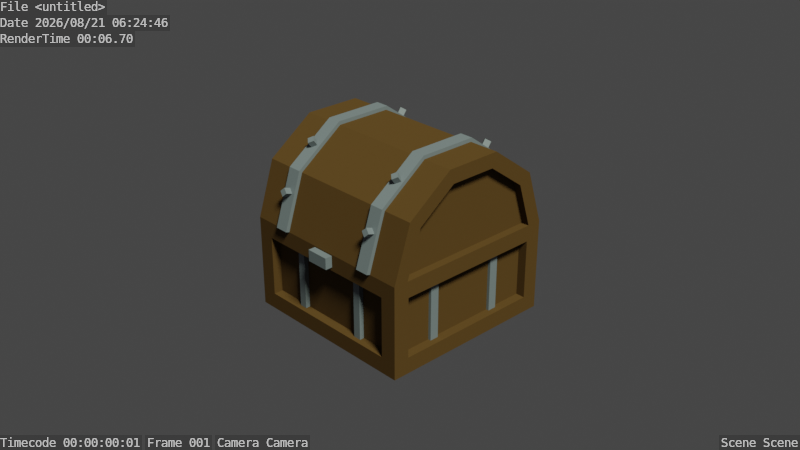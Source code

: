 # Source: TreasureChest_02.blend  (saved by Blender 2.93.21; exported with 4.5.12 LTS)
import bpy
from mathutils import Matrix  # noqa: F401  (used for matrix-valued properties, if any)

bpy.ops.wm.read_factory_settings(use_empty=True)
scene = bpy.context.scene
scene.name = 'Scene'

# ---- collections
col_collection = bpy.data.collections.new('Collection'); scene.collection.children.link(col_collection)

# ---- materials (node trees are filled in below, after node groups)
mat_mat_wood = bpy.data.materials.new('MAT_Wood')
mat_mat_metal = bpy.data.materials.new('MAT_Metal')

# ---- material node trees
mat_mat_wood.use_nodes = True; mat_mat_wood.node_tree.nodes.clear()
_N = mat_mat_wood.node_tree.nodes; _L = mat_mat_wood.node_tree.links
n0 = _N.new('ShaderNodeOutputMaterial'); n0.name = 'Material Output'; n0.location = (300, 300)
n1 = _N.new('ShaderNodeBsdfPrincipled'); n1.name = 'Principled BSDF'; n1.location = (10, 300)
n1.distribution = 'GGX'
n1.subsurface_method = 'BURLEY'
n1.inputs[0].default_value = (0.07323, 0.03939, 0.01306, 1.0)
n1.inputs[2].default_value = 1.0
n1.inputs[3].default_value = 1.45
n1.inputs[13].default_value = 0.025
n1.inputs[27].default_value = (0.0, 0.0, 0.0, 1.0)
n1.inputs[28].default_value = 1.0
_L.new(n1.outputs[0], n0.inputs[0])
n0.is_active_output = True
mat_mat_metal.use_nodes = True; mat_mat_metal.node_tree.nodes.clear()
_N = mat_mat_metal.node_tree.nodes; _L = mat_mat_metal.node_tree.links
n0 = _N.new('ShaderNodeOutputMaterial'); n0.name = 'Material Output'; n0.location = (300, 300)
n1 = _N.new('ShaderNodeBsdfPrincipled'); n1.name = 'Principled BSDF'; n1.location = (10, 300)
n1.distribution = 'GGX'
n1.subsurface_method = 'BURLEY'
n1.inputs[0].default_value = (0.1267, 0.1497, 0.1734, 1.0)
n1.inputs[2].default_value = 0.5083
n1.inputs[3].default_value = 1.45
n1.inputs[13].default_value = 0.4667
n1.inputs[27].default_value = (0.0, 0.0, 0.0, 1.0)
n1.inputs[28].default_value = 1.0
_L.new(n1.outputs[0], n0.inputs[0])
n0.is_active_output = True

# ---- world
world_world = bpy.data.worlds.new('World'); scene.world = world_world
world_world.use_nodes = True; world_world.node_tree.nodes.clear()
_N = world_world.node_tree.nodes; _L = world_world.node_tree.links
n0 = _N.new('ShaderNodeOutputWorld'); n0.name = 'World Output'; n0.location = (300, 300)
n1 = _N.new('ShaderNodeBackground'); n1.name = 'Background'; n1.location = (10, 300)
n1.inputs[0].default_value = (0.05088, 0.05088, 0.05088, 1.0)
_L.new(n1.outputs[0], n0.inputs[0])
n0.is_active_output = True
world_world.color = (0.05088, 0.05088, 0.05088)
world_world.use_sun_shadow = False
world_world.sun_shadow_jitter_overblur = 0.0

# ---- cameras
cam_camera = bpy.data.cameras.new('Camera')
cam_camera.clip_end = 100.0
cam_camera.ortho_scale = 7.314

# ---- lights
light_light = bpy.data.lights.new('Light', 'SUN')
light_light.color = (0.9236, 1.0, 0.7988)
light_light.transmission_factor = 0.0
light_light.angle = 0.1993
light_light.energy = 5.0
light_light.shadow_soft_size = 0.1
light_light.shadow_cascade_max_distance = 1000.0

# ---- meshes
me_cylinder = bpy.data.meshes.new('Cylinder')
me_cylinder.from_pydata([(-1.0, -1.0, 5.96e-08), (-1.0, 1.0, 1.788e-07), (-1.0, 0.809, 0.5878), (-1.0, 0.309, 0.9511), (-1.0, -0.309, 0.9511), (-1.0, -0.809, 0.5878), (-0.6696, -0.322, 0.9912), (-0.522, -0.322, 0.9912), (-0.522, -1.04, 0.01303), (-0.6696, -1.04, 0.01303), (-0.6696, -0.8431, 0.6126), (-0.522, -0.8431, 0.6126), (-0.522, -1.0, 5.96e-08), (-0.6696, -1.0, 5.96e-08), (-0.6696, 1.0, 1.192e-07), (-0.522, 1.0, 1.192e-07), (-0.522, 0.809, 0.5878), (-0.6696, 0.809, 0.5878), (-0.522, 0.309, 0.9511), (-0.6696, 0.309, 0.9511), (-0.522, -0.309, 0.9511), (-0.6696, -0.309, 0.9511), (-0.522, -0.809, 0.5878), (-0.6696, -0.809, 0.5878), (-0.522, 0.322, 0.9912), (-0.6696, 0.322, 0.9912), (-0.522, 0.8431, 0.6126), (-0.6696, 0.8431, 0.6126), (-0.522, 1.04, 0.01303), (-0.6696, 1.04, 0.01303), (-1.0, -1.0, 5.96e-08), (-1.0, 1.0, 1.788e-07), (-1.0, 0.809, 0.5878), (-1.0, 0.309, 0.9511), (-1.0, -0.309, 0.9511), (-1.0, -0.809, 0.5878), (-1.0, -0.836, 5.96e-08), (-1.0, 0.836, 1.192e-07), (-1.0, 0.6764, 0.4914), (-1.0, 0.2584, 0.7951), (-1.0, -0.2584, 0.7951), (-1.0, -0.6764, 0.4914), (-0.9124, -0.836, 5.96e-08), (-0.9124, 0.836, 1.192e-07), (-0.9124, 0.6764, 0.4914), (-0.9124, 0.2584, 0.7951), (-0.9124, -0.2584, 0.7951), (-0.9124, -0.6764, 0.4914), (-0.9124, -3.569e-07, 1.192e-07), (1.0, -1.0, -5.96e-08), (1.0, 1.0, 0.0), (1.0, 0.809, 0.5878), (1.0, 0.309, 0.9511), (1.0, -0.309, 0.9511), (1.0, -0.809, 0.5878), (0.6696, -0.322, 0.9912), (0.522, -0.322, 0.9912), (0.522, -1.04, 0.01303), (0.6696, -1.04, 0.01303), (0.6696, -0.8431, 0.6126), (0.522, -0.8431, 0.6126), (0.522, -1.0, -5.96e-08), (0.6696, -1.0, -5.96e-08), (0.6696, 1.0, 0.0), (0.522, 1.0, 0.0), (0.522, 0.809, 0.5878), (0.6696, 0.809, 0.5878), (0.522, 0.309, 0.9511), (0.6696, 0.309, 0.9511), (0.522, -0.309, 0.9511), (0.6696, -0.309, 0.9511), (0.522, -0.809, 0.5878), (0.6696, -0.809, 0.5878), (0.522, 0.322, 0.9912), (0.6696, 0.322, 0.9912), (0.522, 0.8431, 0.6126), (0.6696, 0.8431, 0.6126), (0.522, 1.04, 0.01303), (0.6696, 1.04, 0.01303), (1.0, -1.0, -5.96e-08), (1.0, 1.0, 0.0), (1.0, 0.809, 0.5878), (1.0, 0.309, 0.9511), (1.0, -0.309, 0.9511), (1.0, -0.809, 0.5878), (1.0, -0.836, -5.96e-08), (1.0, 0.836, -5.96e-08), (1.0, 0.6764, 0.4914), (1.0, 0.2584, 0.7951), (1.0, -0.2584, 0.7951), (1.0, -0.6764, 0.4914), (0.9124, -0.836, -5.96e-08), (0.9124, 0.836, -5.96e-08), (0.9124, 0.6764, 0.4914), (0.9124, 0.2584, 0.7951), (0.9124, -0.2584, 0.7951), (0.9124, -0.6764, 0.4914), (0.9124, 2.377e-07, -5.96e-08), (3.08e-07, -0.809, 0.5878), (3.257e-07, -1.0, 0.0), (-3.257e-07, 1.0, 5.96e-08), (-2.193e-07, 0.809, 0.5878), (-2.887e-08, 0.309, 0.9511), (1.725e-07, -0.309, 0.9511)], [], [(10, 9, 8, 11), (98, 22, 12, 99), (14, 1, 2, 17), (103, 20, 22, 98), (102, 18, 20, 103), (21, 4, 5, 23), (101, 16, 18, 102), (19, 3, 4, 21), (100, 15, 16, 101), (17, 2, 3, 19), (15, 14, 29, 28), (21, 23, 10, 6), (18, 16, 26, 24), (23, 5, 0, 13), (17, 19, 25, 27), (12, 22, 11, 8), (6, 10, 11, 7), (25, 6, 7, 24), (27, 25, 24, 26), (29, 27, 26, 28), (22, 20, 7, 11), (14, 17, 27, 29), (16, 15, 28, 26), (19, 21, 6, 25), (23, 13, 9, 10), (20, 18, 24, 7), (13, 12, 8, 9), (5, 4, 34, 35), (3, 2, 32, 33), (0, 5, 35, 30), (4, 3, 33, 34), (2, 1, 31, 32), (35, 34, 40, 41), (33, 32, 38, 39), (30, 35, 41, 36), (34, 33, 39, 40), (32, 31, 37, 38), (41, 40, 46, 47), (39, 38, 44, 45), (36, 41, 47, 42), (40, 39, 45, 46), (38, 37, 43, 44), (47, 46, 48), (45, 44, 48), (42, 47, 48), (46, 45, 48), (44, 43, 48), (59, 60, 57, 58), (98, 99, 61, 71), (63, 66, 51, 50), (103, 98, 71, 69), (102, 103, 69, 67), (70, 72, 54, 53), (101, 102, 67, 65), (68, 70, 53, 52), (100, 101, 65, 64), (66, 68, 52, 51), (64, 77, 78, 63), (70, 55, 59, 72), (67, 73, 75, 65), (72, 62, 49, 54), (66, 76, 74, 68), (61, 57, 60, 71), (55, 56, 60, 59), (74, 73, 56, 55), (76, 75, 73, 74), (78, 77, 75, 76), (71, 60, 56, 69), (63, 78, 76, 66), (65, 75, 77, 64), (68, 74, 55, 70), (72, 59, 58, 62), (69, 56, 73, 67), (62, 58, 57, 61), (54, 84, 83, 53), (52, 82, 81, 51), (49, 79, 84, 54), (53, 83, 82, 52), (51, 81, 80, 50), (84, 90, 89, 83), (82, 88, 87, 81), (79, 85, 90, 84), (83, 89, 88, 82), (81, 87, 86, 80), (90, 96, 95, 89), (88, 94, 93, 87), (85, 91, 96, 90), (89, 95, 94, 88), (87, 93, 92, 86), (96, 97, 95), (94, 97, 93), (91, 97, 96), (95, 97, 94), (93, 97, 92)])
me_cylinder.polygons.foreach_set('material_index', [1, 0, 0, 0, 0, 0, 0, 0, 0, 0, 1, 1, 1, 0, 1, 1, 1, 1, 1, 1, 1, 1, 1, 1, 1, 1, 1, 0, 0, 0, 0, 0, 0, 0, 0, 0, 0, 0, 0, 0, 0, 0, 0, 0, 0, 0, 0, 1, 0, 0, 0, 0, 0, 0, 0, 0, 0, 1, 1, 1, 0, 1, 1, 1, 1, 1, 1, 1, 1, 1, 1, 1, 1, 1, 0, 0, 0, 0, 0, 0, 0, 0, 0, 0, 0, 0, 0, 0, 0, 0, 0, 0, 0, 0])
_uv = me_cylinder.uv_layers.new(name='UVMap')
_uv.uv.foreach_set('vector', [0.1, 0.8638, -7.451e-08, 0.8638, -7.451e-08, 0.823, 0.1, 0.823, 0.1, 0.7508, 0.1, 0.823, -7.451e-08, 0.823, -7.451e-08, 0.7508, 0.5, 0.8638, 0.5, 1.0, 0.4, 1.0, 0.4, 0.8638, 0.2, 0.7508, 0.2, 0.823, 0.1, 0.823, 0.1, 0.7508, 0.3, 0.7508, 0.3, 0.823, 0.2, 0.823, 0.2, 0.7508, 0.2, 0.8638, 0.2, 1.0, 0.1, 1.0, 0.1, 0.8638, 0.4, 0.7508, 0.4, 0.823, 0.3, 0.823, 0.3, 0.7508, 0.3, 0.8638, 0.3, 1.0, 0.2, 1.0, 0.2, 0.8638, 0.5, 0.7508, 0.5, 0.823, 0.4, 0.823, 0.4, 0.7508, 0.4, 0.8638, 0.4, 1.0, 0.3, 1.0, 0.3, 0.8638, 0.0, 0.0, 0.0, 0.0, 0.0, 0.0, 0.0, 0.0, 0.2, 0.8638, 0.1, 0.8638, 0.1, 0.8638, 0.2, 0.8638, 0.3, 0.823, 0.4, 0.823, 0.4, 0.823, 0.3, 0.823, 0.1, 0.8638, 0.1, 1.0, -7.451e-08, 1.0, -7.451e-08, 0.8638, 0.4, 0.8638, 0.3, 0.8638, 0.3, 0.8638, 0.4, 0.8638, -7.451e-08, 0.823, 0.1, 0.823, 0.1, 0.823, -7.451e-08, 0.823, 0.2, 0.8638, 0.1, 0.8638, 0.1, 0.823, 0.2, 0.823, 0.3, 0.8638, 0.2, 0.8638, 0.2, 0.823, 0.3, 0.823, 0.4, 0.8638, 0.3, 0.8638, 0.3, 0.823, 0.4, 0.823, 0.5, 0.8638, 0.4, 0.8638, 0.4, 0.823, 0.5, 0.823, 0.1, 0.823, 0.2, 0.823, 0.2, 0.823, 0.1, 0.823, 0.5, 0.8638, 0.4, 0.8638, 0.4, 0.8638, 0.5, 0.8638, 0.4, 0.823, 0.5, 0.823, 0.5, 0.823, 0.4, 0.823, 0.3, 0.8638, 0.2, 0.8638, 0.2, 0.8638, 0.3, 0.8638, 0.1, 0.8638, -7.451e-08, 0.8638, -7.451e-08, 0.8638, 0.1, 0.8638, 0.2, 0.823, 0.3, 0.823, 0.3, 0.823, 0.2, 0.823, 0.0, 0.0, 0.0, 0.0, 0.0, 0.0, 0.0, 0.0, 0.1, 1.0, 0.2, 1.0, 0.2, 1.0, 0.1, 1.0, 0.3, 1.0, 0.4, 1.0, 0.4, 1.0, 0.3, 1.0, -7.451e-08, 1.0, 0.1, 1.0, 0.1, 1.0, -7.451e-08, 1.0, 0.2, 1.0, 0.3, 1.0, 0.3, 1.0, 0.2, 1.0, 0.4, 1.0, 0.5, 1.0, 0.5, 1.0, 0.4, 1.0, 0.1, 1.0, 0.2, 1.0, 0.2, 1.0, 0.1, 1.0, 0.3, 1.0, 0.4, 1.0, 0.4, 1.0, 0.3, 1.0, -7.451e-08, 1.0, 0.1, 1.0, 0.1, 1.0, -7.451e-08, 1.0, 0.2, 1.0, 0.3, 1.0, 0.3, 1.0, 0.2, 1.0, 0.4, 1.0, 0.5, 1.0, 0.5, 1.0, 0.4, 1.0, 0.1, 1.0, 0.2, 1.0, 0.2, 1.0, 0.1, 1.0, 0.3, 1.0, 0.4, 1.0, 0.4, 1.0, 0.3, 1.0, -7.451e-08, 1.0, 0.1, 1.0, 0.1, 1.0, -7.451e-08, 1.0, 0.2, 1.0, 0.3, 1.0, 0.3, 1.0, 0.2, 1.0, 0.4, 1.0, 0.5, 1.0, 0.5, 1.0, 0.4, 1.0, 0.1, 1.0, 0.2, 1.0, 0.1, 1.0, 0.3, 1.0, 0.4, 1.0, 0.3, 1.0, -7.451e-08, 1.0, 0.1, 1.0, -7.451e-08, 1.0, 0.2, 1.0, 0.3, 1.0, 0.2, 1.0, 0.4, 1.0, 0.5, 1.0, 0.4, 1.0, 0.1, 0.8638, 0.1, 0.823, -7.451e-08, 0.823, -7.451e-08, 0.8638, 0.1, 0.7508, -7.451e-08, 0.7508, -7.451e-08, 0.823, 0.1, 0.823, 0.5, 0.8638, 0.4, 0.8638, 0.4, 1.0, 0.5, 1.0, 0.2, 0.7508, 0.1, 0.7508, 0.1, 0.823, 0.2, 0.823, 0.3, 0.7508, 0.2, 0.7508, 0.2, 0.823, 0.3, 0.823, 0.2, 0.8638, 0.1, 0.8638, 0.1, 1.0, 0.2, 1.0, 0.4, 0.7508, 0.3, 0.7508, 0.3, 0.823, 0.4, 0.823, 0.3, 0.8638, 0.2, 0.8638, 0.2, 1.0, 0.3, 1.0, 0.5, 0.7508, 0.4, 0.7508, 0.4, 0.823, 0.5, 0.823, 0.4, 0.8638, 0.3, 0.8638, 0.3, 1.0, 0.4, 1.0, 0.0, 0.0, 0.0, 0.0, 0.0, 0.0, 0.0, 0.0, 0.2, 0.8638, 0.2, 0.8638, 0.1, 0.8638, 0.1, 0.8638, 0.3, 0.823, 0.3, 0.823, 0.4, 0.823, 0.4, 0.823, 0.1, 0.8638, -7.451e-08, 0.8638, -7.451e-08, 1.0, 0.1, 1.0, 0.4, 0.8638, 0.4, 0.8638, 0.3, 0.8638, 0.3, 0.8638, -7.451e-08, 0.823, -7.451e-08, 0.823, 0.1, 0.823, 0.1, 0.823, 0.2, 0.8638, 0.2, 0.823, 0.1, 0.823, 0.1, 0.8638, 0.3, 0.8638, 0.3, 0.823, 0.2, 0.823, 0.2, 0.8638, 0.4, 0.8638, 0.4, 0.823, 0.3, 0.823, 0.3, 0.8638, 0.5, 0.8638, 0.5, 0.823, 0.4, 0.823, 0.4, 0.8638, 0.1, 0.823, 0.1, 0.823, 0.2, 0.823, 0.2, 0.823, 0.5, 0.8638, 0.5, 0.8638, 0.4, 0.8638, 0.4, 0.8638, 0.4, 0.823, 0.4, 0.823, 0.5, 0.823, 0.5, 0.823, 0.3, 0.8638, 0.3, 0.8638, 0.2, 0.8638, 0.2, 0.8638, 0.1, 0.8638, 0.1, 0.8638, -7.451e-08, 0.8638, -7.451e-08, 0.8638, 0.2, 0.823, 0.2, 0.823, 0.3, 0.823, 0.3, 0.823, 0.0, 0.0, 0.0, 0.0, 0.0, 0.0, 0.0, 0.0, 0.1, 1.0, 0.1, 1.0, 0.2, 1.0, 0.2, 1.0, 0.3, 1.0, 0.3, 1.0, 0.4, 1.0, 0.4, 1.0, -7.451e-08, 1.0, -7.451e-08, 1.0, 0.1, 1.0, 0.1, 1.0, 0.2, 1.0, 0.2, 1.0, 0.3, 1.0, 0.3, 1.0, 0.4, 1.0, 0.4, 1.0, 0.5, 1.0, 0.5, 1.0, 0.1, 1.0, 0.1, 1.0, 0.2, 1.0, 0.2, 1.0, 0.3, 1.0, 0.3, 1.0, 0.4, 1.0, 0.4, 1.0, -7.451e-08, 1.0, -7.451e-08, 1.0, 0.1, 1.0, 0.1, 1.0, 0.2, 1.0, 0.2, 1.0, 0.3, 1.0, 0.3, 1.0, 0.4, 1.0, 0.4, 1.0, 0.5, 1.0, 0.5, 1.0, 0.1, 1.0, 0.1, 1.0, 0.2, 1.0, 0.2, 1.0, 0.3, 1.0, 0.3, 1.0, 0.4, 1.0, 0.4, 1.0, -7.451e-08, 1.0, -7.451e-08, 1.0, 0.1, 1.0, 0.1, 1.0, 0.2, 1.0, 0.2, 1.0, 0.3, 1.0, 0.3, 1.0, 0.4, 1.0, 0.4, 1.0, 0.5, 1.0, 0.5, 1.0, 0.1, 1.0, 0.1, 1.0, 0.2, 1.0, 0.3, 1.0, 0.3, 1.0, 0.4, 1.0, -7.451e-08, 1.0, -7.451e-08, 1.0, 0.1, 1.0, 0.2, 1.0, 0.2, 1.0, 0.3, 1.0, 0.4, 1.0, 0.4, 1.0, 0.5, 1.0])
me_cylinder.materials.append(mat_mat_wood)
me_cylinder.materials.append(mat_mat_metal)
me_cylinder.use_remesh_fix_poles = True
me_cylinder.use_remesh_preserve_attributes = False
me_cylinder.use_mirror_vertex_groups = False
me_cylinder.update()
me_cylinder_001 = bpy.data.meshes.new('Cylinder.001')
me_cylinder_001.from_pydata([(-0.6003, 0.8862, 0.4213), (-0.6003, 0.9744, 0.4501), (-0.6467, 0.9006, 0.3772), (-0.6467, 0.9888, 0.406), (-0.6003, 0.915, 0.3331), (-0.6003, 1.003, 0.3619), (-0.5539, 0.9006, 0.3772), (-0.5539, 0.9888, 0.406), (-0.6003, 0.5313, 0.8125), (-0.6003, 0.5863, 0.8872), (-0.6467, 0.5687, 0.785), (-0.6467, 0.6237, 0.8597), (-0.6003, 0.6061, 0.7575), (-0.6003, 0.6611, 0.8322), (-0.5539, 0.5687, 0.785), (-0.5539, 0.6237, 0.8597), (0.6003, 0.8862, 0.4213), (0.6003, 0.9744, 0.4501), (0.6467, 0.9006, 0.3772), (0.6467, 0.9888, 0.406), (0.6003, 0.915, 0.3331), (0.6003, 1.003, 0.3619), (0.5539, 0.9006, 0.3772), (0.5539, 0.9888, 0.406), (0.6003, 0.5313, 0.8125), (0.6003, 0.5863, 0.8872), (0.6467, 0.5687, 0.785), (0.6467, 0.6237, 0.8597), (0.6003, 0.6061, 0.7575), (0.6003, 0.6611, 0.8322), (0.5539, 0.5687, 0.785), (0.5539, 0.6237, 0.8597), (0.6003, -0.8862, 0.4213), (0.6003, -0.9744, 0.4501), (0.6467, -0.9006, 0.3772), (0.6467, -0.9888, 0.406), (0.6003, -0.915, 0.3331), (0.6003, -1.003, 0.3619), (0.5539, -0.9006, 0.3772), (0.5539, -0.9888, 0.406), (0.6003, -0.5313, 0.8125), (0.6003, -0.5863, 0.8872), (0.6467, -0.5687, 0.785), (0.6467, -0.6237, 0.8597), (0.6003, -0.6061, 0.7575), (0.6003, -0.6611, 0.8322), (0.5539, -0.5687, 0.785), (0.5539, -0.6237, 0.8597), (-0.6003, -0.8862, 0.4213), (-0.6003, -0.9744, 0.4501), (-0.6467, -0.9006, 0.3772), (-0.6467, -0.9888, 0.406), (-0.6003, -0.915, 0.3331), (-0.6003, -1.003, 0.3619), (-0.5539, -0.9006, 0.3772), (-0.5539, -0.9888, 0.406), (-0.6003, -0.5313, 0.8125), (-0.6003, -0.5863, 0.8872), (-0.6467, -0.5687, 0.785), (-0.6467, -0.6237, 0.8597), (-0.6003, -0.6061, 0.7575), (-0.6003, -0.6611, 0.8322), (-0.5539, -0.5687, 0.785), (-0.5539, -0.6237, 0.8597)], [], [(0, 1, 3, 2), (2, 3, 5, 4), (3, 1, 7, 5), (4, 5, 7, 6), (6, 7, 1, 0), (8, 9, 11, 10), (10, 11, 13, 12), (11, 9, 15, 13), (12, 13, 15, 14), (14, 15, 9, 8), (16, 18, 19, 17), (18, 20, 21, 19), (19, 21, 23, 17), (20, 22, 23, 21), (22, 16, 17, 23), (24, 26, 27, 25), (26, 28, 29, 27), (27, 29, 31, 25), (28, 30, 31, 29), (30, 24, 25, 31), (32, 33, 35, 34), (34, 35, 37, 36), (35, 33, 39, 37), (36, 37, 39, 38), (38, 39, 33, 32), (40, 41, 43, 42), (42, 43, 45, 44), (43, 41, 47, 45), (44, 45, 47, 46), (46, 47, 41, 40), (48, 50, 51, 49), (50, 52, 53, 51), (51, 53, 55, 49), (52, 54, 55, 53), (54, 48, 49, 55), (56, 58, 59, 57), (58, 60, 61, 59), (59, 61, 63, 57), (60, 62, 63, 61), (62, 56, 57, 63)])
_uv = me_cylinder_001.uv_layers.new(name='UVMap')
_uv.uv.foreach_set('vector', [1.0, 0.5, 1.0, 1.0, 0.75, 1.0, 0.75, 0.5, 0.75, 0.5, 0.75, 1.0, 0.5, 1.0, 0.5, 0.5, 0.49, 0.25, 0.25, 0.49, 0.01, 0.25, 0.25, 0.01, 0.5, 0.5, 0.5, 1.0, 0.25, 1.0, 0.25, 0.5, 0.25, 0.5, 0.25, 1.0, 0.0, 1.0, 0.0, 0.5, 1.0, 0.5, 1.0, 1.0, 0.75, 1.0, 0.75, 0.5, 0.75, 0.5, 0.75, 1.0, 0.5, 1.0, 0.5, 0.5, 0.49, 0.25, 0.25, 0.49, 0.01, 0.25, 0.25, 0.01, 0.5, 0.5, 0.5, 1.0, 0.25, 1.0, 0.25, 0.5, 0.25, 0.5, 0.25, 1.0, 0.0, 1.0, 0.0, 0.5, 1.0, 0.5, 0.75, 0.5, 0.75, 1.0, 1.0, 1.0, 0.75, 0.5, 0.5, 0.5, 0.5, 1.0, 0.75, 1.0, 0.49, 0.25, 0.25, 0.01, 0.01, 0.25, 0.25, 0.49, 0.5, 0.5, 0.25, 0.5, 0.25, 1.0, 0.5, 1.0, 0.25, 0.5, 0.0, 0.5, 0.0, 1.0, 0.25, 1.0, 1.0, 0.5, 0.75, 0.5, 0.75, 1.0, 1.0, 1.0, 0.75, 0.5, 0.5, 0.5, 0.5, 1.0, 0.75, 1.0, 0.49, 0.25, 0.25, 0.01, 0.01, 0.25, 0.25, 0.49, 0.5, 0.5, 0.25, 0.5, 0.25, 1.0, 0.5, 1.0, 0.25, 0.5, 0.0, 0.5, 0.0, 1.0, 0.25, 1.0, 1.0, 0.5, 1.0, 1.0, 0.75, 1.0, 0.75, 0.5, 0.75, 0.5, 0.75, 1.0, 0.5, 1.0, 0.5, 0.5, 0.49, 0.25, 0.25, 0.49, 0.01, 0.25, 0.25, 0.01, 0.5, 0.5, 0.5, 1.0, 0.25, 1.0, 0.25, 0.5, 0.25, 0.5, 0.25, 1.0, 0.0, 1.0, 0.0, 0.5, 1.0, 0.5, 1.0, 1.0, 0.75, 1.0, 0.75, 0.5, 0.75, 0.5, 0.75, 1.0, 0.5, 1.0, 0.5, 0.5, 0.49, 0.25, 0.25, 0.49, 0.01, 0.25, 0.25, 0.01, 0.5, 0.5, 0.5, 1.0, 0.25, 1.0, 0.25, 0.5, 0.25, 0.5, 0.25, 1.0, 0.0, 1.0, 0.0, 0.5, 1.0, 0.5, 0.75, 0.5, 0.75, 1.0, 1.0, 1.0, 0.75, 0.5, 0.5, 0.5, 0.5, 1.0, 0.75, 1.0, 0.49, 0.25, 0.25, 0.01, 0.01, 0.25, 0.25, 0.49, 0.5, 0.5, 0.25, 0.5, 0.25, 1.0, 0.5, 1.0, 0.25, 0.5, 0.0, 0.5, 0.0, 1.0, 0.25, 1.0, 1.0, 0.5, 0.75, 0.5, 0.75, 1.0, 1.0, 1.0, 0.75, 0.5, 0.5, 0.5, 0.5, 1.0, 0.75, 1.0, 0.49, 0.25, 0.25, 0.01, 0.01, 0.25, 0.25, 0.49, 0.5, 0.5, 0.25, 0.5, 0.25, 1.0, 0.5, 1.0, 0.25, 0.5, 0.0, 0.5, 0.0, 1.0, 0.25, 1.0])
me_cylinder_001.materials.append(mat_mat_metal)
me_cylinder_001.use_remesh_fix_poles = True
me_cylinder_001.use_remesh_preserve_attributes = False
me_cylinder_001.use_mirror_vertex_groups = False
me_cylinder_001.update()
me_cube_001 = bpy.data.meshes.new('Cube.001')
me_cube_001.from_pydata([(-1.0, -1.0, -1.0), (-1.0, -1.0, 5.96e-08), (-1.0, 1.0, -1.0), (-1.0, 1.0, 5.96e-08), (1.0, -1.0, -1.0), (1.0, -1.0, 5.96e-08), (1.0, 1.0, -1.0), (1.0, 1.0, 5.96e-08), (-1.0, -0.8241, -0.8241), (-1.0, -0.8241, -0.1759), (-1.0, 0.8241, -0.1759), (-1.0, 0.8241, -0.8241), (-0.8241, 1.0, -0.8241), (-0.8241, 1.0, -0.1759), (0.8241, 1.0, -0.1759), (0.8241, 1.0, -0.8241), (1.0, 0.8241, -0.8241), (1.0, 0.8241, -0.1759), (1.0, -0.8241, -0.1759), (1.0, -0.8241, -0.8241), (0.8241, -1.0, -0.8241), (0.8241, -1.0, -0.1759), (-0.8241, -1.0, -0.1759), (-0.8241, -1.0, -0.8241), (-0.8986, -0.8241, -0.1759), (-0.8986, 0.8241, -0.1759), (-0.8241, 0.8986, -0.1759), (0.8241, 0.8986, -0.1759), (0.8986, 0.8241, -0.1759), (0.8986, -0.8241, -0.1759), (0.8241, -0.8986, -0.1759), (-0.8241, -0.8986, -0.1759), (-0.8986, -0.8241, -0.8241), (-0.8986, 0.8241, -0.8241), (-0.8241, 0.8986, -0.8241), (0.8241, 0.8986, -0.8241), (0.8986, 0.8241, -0.8241), (0.8986, -0.8241, -0.8241), (0.8241, -0.8986, -0.8241), (-0.8241, -0.8986, -0.8241), (-0.8849, -0.8849, 5.96e-08), (-0.8849, 0.8849, 5.96e-08), (0.8849, -0.8849, 5.96e-08), (0.8849, 0.8849, 5.96e-08), (-0.8849, -0.8849, -0.8613), (-0.8849, 0.8849, -0.8613), (0.8849, -0.8849, -0.8613), (0.8849, 0.8849, -0.8613), (0.4925, 0.9356, -0.8241), (-0.3059, 0.8986, -0.8241), (-0.2374, 0.8986, -0.8241), (-0.2374, 0.8986, -0.1759), (-0.3059, 0.8986, -0.1759), (0.4925, 0.8986, -0.1759), (0.4108, 0.8986, -0.1759), (0.4108, 0.8986, -0.8241), (0.4925, 0.8986, -0.8241), (0.4108, 0.9356, -0.8241), (0.4108, 0.9356, -0.1759), (0.4925, 0.9356, -0.1759), (-0.3059, 0.9294, -0.1759), (-0.2374, 0.9294, -0.1759), (-0.2374, 0.9294, -0.8241), (-0.3059, 0.9294, -0.8241), (-0.9375, -0.4552, -0.8241), (-0.9375, -0.3689, -0.8241), (-0.9375, -0.3689, -0.1759), (-0.9375, -0.4552, -0.1759), (-0.8986, -0.4552, -0.8241), (-0.8986, -0.3689, -0.8241), (-0.8986, -0.3689, -0.1759), (-0.8986, -0.4552, -0.1759), (-0.8986, 0.4552, -0.1759), (-0.8986, 0.3689, -0.1759), (-0.8986, 0.3689, -0.8241), (-0.8986, 0.4552, -0.8241), (-0.9375, 0.4552, -0.8241), (-0.9375, 0.3689, -0.8241), (-0.9375, 0.3689, -0.1759), (-0.9375, 0.4552, -0.1759), (-0.4543, -0.9483, -0.1759), (-0.3698, -0.9483, -0.1759), (-0.3698, -0.9483, -0.8241), (-0.4543, -0.9483, -0.8241), (-0.4543, -0.8986, -0.1759), (-0.3698, -0.8986, -0.1759), (-0.3698, -0.8986, -0.8241), (-0.4543, -0.8986, -0.8241), (0.4543, -0.8986, -0.8241), (0.3698, -0.8986, -0.8241), (0.3698, -0.8986, -0.1759), (0.4543, -0.8986, -0.1759), (0.4543, -0.9483, -0.1759), (0.3698, -0.9483, -0.1759), (0.3698, -0.9483, -0.8241), (0.4543, -0.9483, -0.8241), (0.9313, -0.4607, -0.1759), (0.9313, -0.3634, -0.1759), (0.9313, -0.3634, -0.8241), (0.9313, -0.4607, -0.8241), (0.8986, -0.4607, -0.1759), (0.8986, -0.3634, -0.1759), (0.8986, -0.3634, -0.8241), (0.8986, -0.4607, -0.8241), (0.8986, 0.4607, -0.8241), (0.8986, 0.3634, -0.8241), (0.8986, 0.3634, -0.1759), (0.8986, 0.4607, -0.1759), (0.9313, 0.4607, -0.1759), (0.9313, 0.3634, -0.1759), (0.9313, 0.3634, -0.8241), (0.9313, 0.4607, -0.8241), (0.1255, -1.0, -0.137), (0.1255, -1.0, -0.01362), (0.1255, -1.078, -0.137), (0.1255, -1.078, -0.01362), (-0.1255, -1.0, -0.137), (-0.1255, -1.0, -0.01362), (-0.1255, -1.078, -0.137), (-0.1255, -1.078, -0.01362)], [], [(8, 9, 24, 32), (86, 85, 81, 82), (69, 70, 73, 74), (22, 23, 39, 31), (2, 6, 4, 0), (0, 1, 9, 8), (1, 3, 10, 9), (3, 2, 11, 10), (2, 0, 8, 11), (2, 3, 13, 12), (3, 7, 14, 13), (7, 6, 15, 14), (6, 2, 12, 15), (6, 7, 17, 16), (7, 5, 18, 17), (5, 4, 19, 18), (4, 6, 16, 19), (4, 5, 21, 20), (5, 1, 22, 21), (1, 0, 23, 22), (0, 4, 20, 23), (56, 53, 27, 35), (21, 22, 31, 84, 85, 90, 91, 30), (51, 54, 55, 50), (12, 13, 26, 34), (74, 73, 78, 77), (16, 17, 28, 36), (61, 62, 63, 60), (20, 21, 30, 38), (10, 11, 33, 25), (109, 110, 111, 108), (14, 15, 35, 27), (93, 94, 95, 92), (18, 19, 37, 29), (36, 28, 107, 104), (7, 3, 41, 43), (1, 5, 42, 40), (3, 1, 40, 41), (5, 7, 43, 42), (42, 43, 47, 46), (41, 40, 44, 45), (40, 42, 46, 44), (43, 41, 45, 47), (15, 12, 34, 49, 50, 55, 56, 35), (55, 54, 58, 57), (50, 49, 63, 62), (52, 51, 61, 60), (48, 57, 58, 59), (13, 14, 27, 53, 54, 51, 52, 26), (54, 53, 59, 58), (56, 55, 57, 48), (52, 60, 63, 49), (51, 50, 62, 61), (53, 56, 48, 59), (79, 76, 77, 78), (11, 8, 32, 68, 69, 74, 75, 33), (9, 10, 25, 72, 73, 70, 71, 24), (66, 65, 64, 67), (71, 70, 66, 67), (75, 76, 79, 72), (34, 26, 52, 49), (75, 72, 25, 33), (71, 67, 64, 68), (73, 72, 79, 78), (70, 69, 65, 66), (69, 68, 64, 65), (75, 74, 77, 76), (87, 83, 80, 84), (87, 84, 31, 39), (23, 20, 38, 88, 89, 86, 87, 39), (90, 89, 94, 93), (24, 71, 68, 32), (85, 84, 80, 81), (91, 90, 93, 92), (88, 91, 92, 95), (89, 88, 95, 94), (87, 86, 82, 83), (80, 83, 82, 81), (90, 85, 86, 89), (103, 99, 96, 100), (19, 16, 36, 104, 105, 102, 103, 37), (102, 101, 97, 98), (103, 100, 29, 37), (101, 100, 96, 97), (17, 18, 29, 100, 101, 106, 107, 28), (104, 107, 108, 111), (105, 104, 111, 110), (103, 102, 98, 99), (106, 101, 102, 105), (106, 105, 110, 109), (107, 106, 109, 108), (96, 99, 98, 97), (38, 30, 91, 88), (112, 113, 115, 114), (114, 115, 119, 118), (118, 119, 117, 116), (114, 118, 116, 112), (119, 115, 113, 117)])
me_cube_001.polygons.foreach_set('material_index', [1, 0, 1, 1, 1, 1, 1, 1, 1, 1, 1, 1, 1, 1, 1, 1, 1, 1, 1, 1, 1, 1, 1, 1, 1, 0, 1, 0, 1, 1, 0, 1, 0, 1, 1, 1, 1, 1, 1, 1, 1, 1, 1, 1, 0, 1, 1, 0, 1, 1, 1, 0, 0, 0, 0, 1, 1, 0, 1, 0, 1, 1, 0, 1, 0, 1, 1, 0, 1, 1, 0, 1, 1, 1, 0, 1, 1, 0, 1, 0, 1, 0, 1, 1, 1, 0, 1, 1, 1, 0, 1, 0, 1, 0, 0, 0, 0, 0])
_uv = me_cube_001.uv_layers.new(name='UVMap')
_uv.uv.foreach_set('vector', [0.419, 0.02199, 0.581, 0.02199, 0.581, 0.02199, 0.419, 0.02199, 0.419, 0.9212, 0.581, 0.9212, 0.581, 0.9212, 0.419, 0.9212, 0.419, 0.07889, 0.581, 0.07889, 0.581, 0.1711, 0.419, 0.1711, 0.581, 0.978, 0.419, 0.978, 0.419, 0.978, 0.581, 0.978, 0.125, 0.5, 0.375, 0.5, 0.375, 0.75, 0.125, 0.75, 0.375, 0.0, 0.625, 0.0, 0.581, 0.02199, 0.419, 0.02199, 0.625, 0.0, 0.625, 0.25, 0.581, 0.228, 0.581, 0.02199, 0.625, 0.25, 0.375, 0.25, 0.419, 0.228, 0.581, 0.228, 0.375, 0.25, 0.375, 0.0, 0.419, 0.02199, 0.419, 0.228, 0.375, 0.25, 0.625, 0.25, 0.581, 0.272, 0.419, 0.272, 0.625, 0.25, 0.625, 0.5, 0.581, 0.478, 0.581, 0.272, 0.625, 0.5, 0.375, 0.5, 0.419, 0.478, 0.581, 0.478, 0.375, 0.5, 0.375, 0.25, 0.419, 0.272, 0.419, 0.478, 0.375, 0.5, 0.625, 0.5, 0.581, 0.522, 0.419, 0.522, 0.625, 0.5, 0.625, 0.75, 0.581, 0.728, 0.581, 0.522, 0.625, 0.75, 0.375, 0.75, 0.419, 0.728, 0.581, 0.728, 0.375, 0.75, 0.375, 0.5, 0.419, 0.522, 0.419, 0.728, 0.375, 0.75, 0.625, 0.75, 0.581, 0.772, 0.419, 0.772, 0.625, 0.75, 0.625, 1.0, 0.581, 0.978, 0.581, 0.772, 0.625, 1.0, 0.375, 1.0, 0.419, 0.978, 0.581, 0.978, 0.375, 1.0, 0.375, 0.75, 0.419, 0.772, 0.419, 0.978, 0.419, 0.3863, 0.581, 0.3863, 0.581, 0.478, 0.419, 0.478, 0.581, 0.772, 0.581, 0.978, 0.581, 0.978, 0.581, 0.9318, 0.581, 0.9212, 0.581, 0.8288, 0.581, 0.8182, 0.581, 0.772, 0.581, 0.3194, 0.581, 0.3717, 0.419, 0.3717, 0.419, 0.3194, 0.419, 0.272, 0.581, 0.272, 0.581, 0.272, 0.419, 0.272, 0.419, 0.1711, 0.581, 0.1711, 0.581, 0.1711, 0.419, 0.1711, 0.419, 0.522, 0.581, 0.522, 0.581, 0.522, 0.419, 0.522, 0.581, 0.3194, 0.419, 0.3194, 0.419, 0.3138, 0.581, 0.3138, 0.419, 0.772, 0.581, 0.772, 0.581, 0.772, 0.419, 0.772, 0.581, 0.228, 0.419, 0.228, 0.419, 0.228, 0.581, 0.228, 0.581, 0.5796, 0.419, 0.5796, 0.419, 0.5674, 0.581, 0.5674, 0.581, 0.478, 0.419, 0.478, 0.419, 0.478, 0.581, 0.478, 0.581, 0.8288, 0.419, 0.8288, 0.419, 0.8182, 0.581, 0.8182, 0.581, 0.728, 0.419, 0.728, 0.419, 0.728, 0.581, 0.728, 0.419, 0.522, 0.581, 0.522, 0.581, 0.5674, 0.419, 0.5674, 0.625, 0.5, 0.625, 0.25, 0.625, 0.25, 0.625, 0.5, 0.625, 1.0, 0.625, 0.75, 0.625, 0.75, 0.625, 1.0, 0.625, 0.25, 0.625, 0.0, 0.625, 0.0, 0.625, 0.25, 0.625, 0.75, 0.625, 0.5, 0.625, 0.5, 0.625, 0.75, 0.625, 0.75, 0.625, 0.5, 0.625, 0.5, 0.625, 0.75, 0.625, 0.25, 0.625, 0.0, 0.625, 0.0, 0.625, 0.25, 0.625, 1.0, 0.625, 0.75, 0.625, 0.75, 0.625, 1.0, 0.625, 0.5, 0.625, 0.25, 0.625, 0.25, 0.625, 0.5, 0.419, 0.478, 0.419, 0.272, 0.419, 0.272, 0.419, 0.3138, 0.419, 0.3194, 0.419, 0.3717, 0.419, 0.3863, 0.419, 0.478, 0.419, 0.3717, 0.581, 0.3717, 0.581, 0.3717, 0.419, 0.3717, 0.419, 0.3194, 0.419, 0.3138, 0.419, 0.3138, 0.419, 0.3194, 0.581, 0.3138, 0.581, 0.3194, 0.581, 0.3194, 0.581, 0.3138, 0.419, 0.3863, 0.419, 0.3717, 0.581, 0.3717, 0.581, 0.3863, 0.581, 0.272, 0.581, 0.478, 0.581, 0.478, 0.581, 0.3863, 0.581, 0.3717, 0.581, 0.3194, 0.581, 0.3138, 0.581, 0.272, 0.581, 0.3717, 0.581, 0.3863, 0.581, 0.3863, 0.581, 0.3717, 0.419, 0.3863, 0.419, 0.3717, 0.419, 0.3717, 0.419, 0.3863, 0.581, 0.3138, 0.581, 0.3138, 0.419, 0.3138, 0.419, 0.3138, 0.581, 0.3194, 0.419, 0.3194, 0.419, 0.3194, 0.581, 0.3194, 0.581, 0.3863, 0.419, 0.3863, 0.419, 0.3863, 0.581, 0.3863, 0.581, 0.1819, 0.419, 0.1819, 0.419, 0.1711, 0.581, 0.1711, 0.419, 0.228, 0.419, 0.02199, 0.419, 0.02199, 0.419, 0.0681, 0.419, 0.07889, 0.419, 0.1711, 0.419, 0.1819, 0.419, 0.228, 0.581, 0.02199, 0.581, 0.228, 0.581, 0.228, 0.581, 0.1819, 0.581, 0.1711, 0.581, 0.07889, 0.581, 0.0681, 0.581, 0.02199, 0.581, 0.07889, 0.419, 0.07889, 0.419, 0.0681, 0.581, 0.0681, 0.581, 0.0681, 0.581, 0.07889, 0.581, 0.07889, 0.581, 0.0681, 0.419, 0.1819, 0.419, 0.1819, 0.581, 0.1819, 0.581, 0.1819, 0.419, 0.272, 0.581, 0.272, 0.581, 0.3138, 0.419, 0.3138, 0.419, 0.1819, 0.581, 0.1819, 0.581, 0.228, 0.419, 0.228, 0.581, 0.0681, 0.581, 0.0681, 0.419, 0.0681, 0.419, 0.0681, 0.581, 0.1711, 0.581, 0.1819, 0.581, 0.1819, 0.581, 0.1711, 0.581, 0.07889, 0.419, 0.07889, 0.419, 0.07889, 0.581, 0.07889, 0.419, 0.07889, 0.419, 0.0681, 0.419, 0.0681, 0.419, 0.07889, 0.419, 0.1819, 0.419, 0.1711, 0.419, 0.1711, 0.419, 0.1819, 0.419, 0.9318, 0.419, 0.9318, 0.581, 0.9318, 0.581, 0.9318, 0.419, 0.9318, 0.581, 0.9318, 0.581, 0.978, 0.419, 0.978, 0.419, 0.978, 0.419, 0.772, 0.419, 0.772, 0.419, 0.8182, 0.419, 0.8288, 0.419, 0.9212, 0.419, 0.9318, 0.419, 0.978, 0.581, 0.8288, 0.419, 0.8288, 0.419, 0.8288, 0.581, 0.8288, 0.581, 0.02199, 0.581, 0.0681, 0.419, 0.0681, 0.419, 0.02199, 0.581, 0.9212, 0.581, 0.9318, 0.581, 0.9318, 0.581, 0.9212, 0.581, 0.8182, 0.581, 0.8288, 0.581, 0.8288, 0.581, 0.8182, 0.419, 0.8182, 0.581, 0.8182, 0.581, 0.8182, 0.419, 0.8182, 0.419, 0.8288, 0.419, 0.8182, 0.419, 0.8182, 0.419, 0.8288, 0.419, 0.9318, 0.419, 0.9212, 0.419, 0.9212, 0.419, 0.9318, 0.581, 0.9318, 0.419, 0.9318, 0.419, 0.9212, 0.581, 0.9212, 0.581, 0.8288, 0.581, 0.9212, 0.419, 0.9212, 0.419, 0.8288, 0.419, 0.6826, 0.419, 0.6826, 0.581, 0.6826, 0.581, 0.6826, 0.419, 0.728, 0.419, 0.522, 0.419, 0.522, 0.419, 0.5674, 0.419, 0.5796, 0.419, 0.6704, 0.419, 0.6826, 0.419, 0.728, 0.419, 0.6704, 0.581, 0.6704, 0.581, 0.6704, 0.419, 0.6704, 0.419, 0.6826, 0.581, 0.6826, 0.581, 0.728, 0.419, 0.728, 0.581, 0.6704, 0.581, 0.6826, 0.581, 0.6826, 0.581, 0.6704, 0.581, 0.522, 0.581, 0.728, 0.581, 0.728, 0.581, 0.6826, 0.581, 0.6704, 0.581, 0.5796, 0.581, 0.5674, 0.581, 0.522, 0.419, 0.5674, 0.581, 0.5674, 0.581, 0.5674, 0.419, 0.5674, 0.419, 0.5796, 0.419, 0.5674, 0.419, 0.5674, 0.419, 0.5796, 0.419, 0.6826, 0.419, 0.6704, 0.419, 0.6704, 0.419, 0.6826, 0.581, 0.5796, 0.581, 0.6704, 0.419, 0.6704, 0.419, 0.5796, 0.581, 0.5796, 0.419, 0.5796, 0.419, 0.5796, 0.581, 0.5796, 0.581, 0.5674, 0.581, 0.5796, 0.581, 0.5796, 0.581, 0.5674, 0.581, 0.6826, 0.419, 0.6826, 0.419, 0.6704, 0.581, 0.6704, 0.419, 0.772, 0.581, 0.772, 0.581, 0.8182, 0.419, 0.8182, 0.375, 0.0, 0.625, 0.0, 0.625, 0.25, 0.375, 0.25, 0.375, 0.25, 0.625, 0.25, 0.625, 0.5, 0.375, 0.5, 0.375, 0.5, 0.625, 0.5, 0.625, 0.75, 0.375, 0.75, 0.125, 0.5, 0.375, 0.5, 0.375, 0.75, 0.125, 0.75, 0.625, 0.5, 0.875, 0.5, 0.875, 0.75, 0.625, 0.75])
me_cube_001.materials.append(mat_mat_metal)
me_cube_001.materials.append(mat_mat_wood)
me_cube_001.use_remesh_fix_poles = True
me_cube_001.use_remesh_preserve_attributes = False
me_cube_001.use_mirror_vertex_groups = False
me_cube_001.update()

# ---- objects
ob_light = bpy.data.objects.new('Light', light_light)
ob_camera = bpy.data.objects.new('Camera', cam_camera)
ob_treasurechest_lid = bpy.data.objects.new('TreasureChest_Lid', me_cylinder)
ob_rivets = bpy.data.objects.new('Rivets', me_cylinder_001)
ob_treasurechest_base = bpy.data.objects.new('TreasureChest_Base', me_cube_001)

# ---- transforms, parenting, visibility, modifiers, constraints
ob_light.location = (4.076, 1.005, 5.904)
ob_light.rotation_euler = (0.6503, 0.05522, 1.17)
ob_light.lock_rotations_4d = False
ob_light.empty_display_type = 'ARROWS'
ob_light.color = (0.0, 0.0, 0.0, 0.0)
ob_light.lineart.crease_threshold = 0.0
ob_camera.location = (7.359, -6.926, 4.958)
ob_camera.rotation_euler = (1.109, 0.0, 0.8149)
ob_camera.lock_rotations_4d = False
ob_camera.empty_display_type = 'ARROWS'
ob_camera.color = (0.0, 0.0, 0.0, 0.0)
ob_camera.display_type = 'WIRE'
ob_camera.lineart.crease_threshold = 0.0
ob_treasurechest_lid.location = (0.0, 0.0, 0.0)
ob_treasurechest_lid.lineart.crease_threshold = 0.0
ob_rivets.location = (0.0, 0.0, 0.0)
ob_rivets.lineart.crease_threshold = 0.0
ob_treasurechest_base.location = (0.0, 0.0, 0.0)
ob_treasurechest_base.lineart.crease_threshold = 0.0

# ---- collection membership
col_collection.objects.link(ob_light)
col_collection.objects.link(ob_camera)
col_collection.objects.link(ob_treasurechest_lid)
col_collection.objects.link(ob_rivets)
col_collection.objects.link(ob_treasurechest_base)

# ---- scene / render settings (as saved in the file)
scene.camera = ob_camera
scene.frame_start = 1; scene.frame_end = 250; scene.frame_set(1)
scene.render.engine = 'CYCLES'
scene.render.resolution_percentage = 50
scene.render.use_stamp = True
scene.cycles.samples = 128
scene.cycles.sampling_pattern = 'TABULATED_SOBOL'
scene.cycles.use_adaptive_sampling = False
scene.cycles.use_light_tree = False
scene.view_settings.view_transform = 'Filmic'
bpy.context.view_layer.update()
